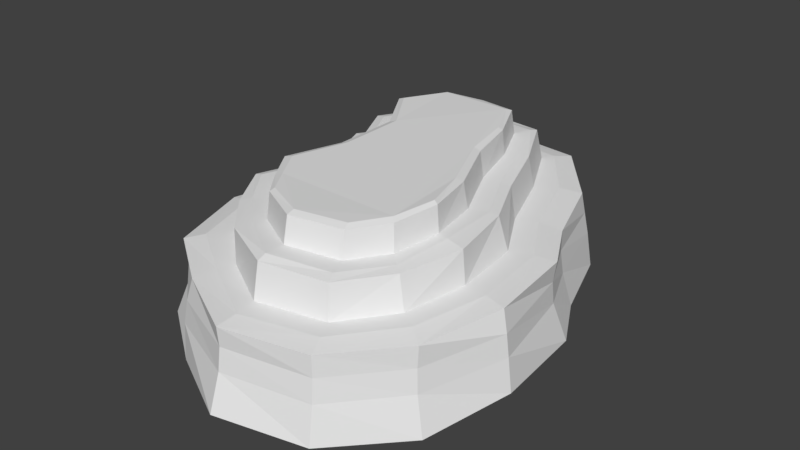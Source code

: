 # Source: Cliff3.blend  (saved by Blender 2.79.0; exported with 4.5.12 LTS)
import bpy
from mathutils import Matrix  # noqa: F401  (used for matrix-valued properties, if any)

bpy.ops.wm.read_factory_settings(use_empty=True)
scene = bpy.context.scene
scene.name = 'Scene'

# ---- collections
col_collection_1 = bpy.data.collections.new('Collection 1'); scene.collection.children.link(col_collection_1)

# ---- world
world_world = bpy.data.worlds.new('World'); scene.world = world_world
world_world.color = (0.05088, 0.05088, 0.05088)
world_world.use_sun_shadow = False
world_world.sun_shadow_jitter_overblur = 0.0
world_world.cycles.sampling_method = 'MANUAL'

# ---- meshes
me_cylinder_002 = bpy.data.meshes.new('Cylinder.002')
me_cylinder_002.from_pydata([(12.1, 49.7, -14.89), (10.45, 46.27, 10.49), (32.73, 25.88, -15.65), (28.75, 23.61, 10.1), (41.85, -0.8301, -15.41), (37.88, -2.53, 10.05), (50.92, -17.87, -16.06), (47.1, -19.75, 9.953), (55.11, -52.47, -13.93), (50.79, -51.37, 10.75), (47.19, -80.81, -16.64), (43.8, -78.36, 9.62), (28.46, -103.3, -15.19), (26.62, -99.41, 10.3), (-0.2105, -110.9, -13.97), (-0.3213, -106.3, 11.07), (-26.68, -96.67, -15.39), (-24.98, -93.08, 10.38), (43.58, -78.63, 2.889), (52.64, -52.2, 3.925), (-49.16, -80.86, -15.47), (-45.51, -78.71, 10.18), (-58.96, -50.06, -15.26), (-54.52, -50.15, 10.31), (-63.99, 15.2, -15.19), (-60.18, 14.5, 10.27), (-46.95, 43.79, -15.7), (-43.66, 40.13, 9.819), (-19.4, 55.03, -16.66), (-18.45, 51.28, 9.379), (7.383, 40.17, 11.58), (22.47, 19.65, 11.6), (30.88, -4.904, 11.57), (41.03, -22.66, 11.23), (43.9, -49.88, 11.42), (38.31, -74.0, 11.06), (23.94, -93.13, 11.42), (0.002438, -99.44, 11.84), (-22.41, -86.42, 11.66), (46.23, -19.98, 3.032), (-39.96, -74.67, 11.88), (-47.43, -50.3, 11.8), (-53.53, 12.9, 11.55), (-38.45, 34.6, 11.29), (-17.12, 44.08, 10.97), (10.76, 46.72, -3.551), (31.18, 25.02, -4.095), (38.94, -2.236, -4.205), (46.58, -19.33, -4.206), (53.48, -52.06, -3.271), (44.22, -79.26, -4.556), (27.32, -100.5, -3.725), (-0.4516, -106.7, -2.75), (-26.77, -95.74, -3.625), (37.75, -2.329, 2.994), (-45.16, -78.49, -4.002), (-55.63, -50.98, -3.883), (-60.5, 14.24, -3.903), (-46.16, 42.64, -4.447), (-18.51, 52.17, -4.927), (4.997, 36.09, 11.57), (15.63, 15.18, 11.58), (24.3, -7.97, 11.56), (34.04, -25.64, 11.28), (36.44, -49.32, 11.43), (32.41, -70.39, 11.13), (20.9, -86.85, 11.43), (-1.28, -92.09, 11.79), (-19.95, -81.22, 11.63), (29.67, 24.7, 3.092), (-34.4, -68.04, 11.82), (-44.42, -51.44, 11.76), (-46.81, 9.98, 11.54), (-34.88, 31.18, 11.32), (-16.13, 39.1, 11.05), (4.099, 33.46, 22.47), (14.45, 13.23, 22.5), (22.31, -7.991, 22.13), (30.9, -26.4, 22.09), (35.6, -49.52, 22.43), (30.28, -69.68, 21.83), (20.02, -85.52, 22.37), (-1.105, -89.95, 23.04), (-20.34, -80.49, 22.69), (9.888, 45.91, 3.827), (-32.44, -67.32, 22.52), (-42.18, -51.46, 22.53), (-45.48, 9.34, 22.33), (-34.71, 30.9, 21.8), (-15.36, 37.18, 21.47), (3.565, 30.24, 23.31), (11.42, 10.79, 22.94), (18.9, -8.663, 22.82), (28.22, -27.51, 22.72), (29.77, -48.87, 23.47), (27.37, -67.49, 22.34), (18.26, -82.17, 23.14), (-1.263, -86.89, 24.06), (-17.68, -75.83, 23.39), (-29.65, -64.95, 23.15), (-39.44, -51.67, 23.25), (-42.1, 8.769, 23.1), (-30.7, 27.21, 22.46), (-14.63, 33.72, 21.96), (26.85, -99.48, 3.6), (-0.385, -105.7, 4.616), (-26.16, -94.64, 3.639), (-44.3, -78.43, 3.217), (-54.49, -50.98, 3.331), (-59.57, 14.07, 3.347), (-45.12, 41.57, 2.855), (-18.38, 51.37, 2.289), (0.9531, 24.62, 23.22), (8.244, 8.541, 22.96), (13.26, -9.731, 22.87), (22.5, -29.91, 22.8), (26.01, -47.86, 23.33), (23.2, -63.44, 22.53), (15.96, -75.9, 23.1), (-1.302, -80.15, 23.76), (-16.25, -71.77, 23.28), (-24.1, -62.53, 23.11), (-31.86, -50.95, 23.18), (-36.36, 8.304, 23.07), (-27.56, 24.22, 22.62), (-13.52, 27.85, 22.27), (0.3369, 23.41, 31.56), (7.512, 8.146, 31.32), (11.93, -9.839, 31.25), (21.07, -30.35, 31.18), (25.07, -47.45, 31.66), (22.18, -62.3, 30.94), (15.41, -74.22, 31.45), (-1.293, -78.36, 32.04), (-15.89, -70.63, 31.61), (-22.73, -61.78, 31.46), (-30.0, -50.62, 31.52), (-34.98, 8.346, 31.43), (-26.78, 23.65, 31.02), (-13.21, 26.58, 30.7), (-0.6334, 21.37, 32.34), (6.341, 7.366, 32.14), (9.84, -10.18, 32.08), (18.91, -31.19, 32.03), (23.66, -47.01, 32.43), (20.62, -60.72, 31.83), (14.55, -71.81, 32.25), (-1.3, -75.78, 32.74), (-15.35, -69.05, 32.38), (-20.65, -60.81, 32.26), (-27.16, -50.28, 32.31), (-32.84, 8.236, 32.23), (-25.6, 22.6, 31.89), (-12.77, 24.44, 31.63), (-54.39, -30.76, -15.23), (-50.1, -30.81, 10.29), (-42.93, -31.11, 11.68), (-50.77, -31.42, -3.893), (-37.65, -32.78, 11.65), (-35.79, -32.95, 22.43), (-32.58, -33.1, 23.17), (-49.7, -31.42, 3.339), (-25.73, -32.4, 23.12), (-24.08, -32.07, 31.47), (-21.52, -31.75, 32.27), (-55.11, -10.44, -15.21), (-51.33, -10.66, -3.898), (-50.3, -10.57, 3.343), (-50.91, -10.14, 10.28), (-43.68, -9.94, 11.61), (-37.12, -11.24, 11.6), (-35.43, -11.38, 22.38), (-31.98, -11.19, 23.14), (-25.58, -10.03, 23.1), (-24.06, -9.601, 31.45), (-21.67, -9.106, 32.25)], [], [(158, 71, 86, 159), (60, 74, 89, 75), (84, 1, 3, 69), (69, 3, 5, 54), (54, 5, 7, 39), (39, 7, 9, 19), (19, 9, 11, 18), (18, 11, 13, 104), (104, 13, 15, 105), (38, 68, 70, 40), (55, 107, 108, 56), (105, 15, 17, 106), (107, 21, 23, 108), (167, 168, 25, 109), (9, 7, 33, 34), (109, 25, 27, 110), (110, 27, 29, 111), (106, 107, 55, 53), (29, 27, 43, 44), (5, 3, 31, 32), (15, 13, 36, 37), (59, 45, 0, 28), (155, 23, 41, 156), (11, 9, 34, 35), (52, 105, 106, 53), (7, 5, 32, 33), (17, 15, 37, 38), (27, 25, 42, 43), (3, 1, 30, 31), (13, 11, 35, 36), (23, 21, 40, 41), (30, 44, 74, 60), (26, 58, 59, 28), (24, 57, 58, 26), (165, 166, 57, 24), (20, 55, 56, 22), (21, 17, 38, 40), (51, 104, 105, 52), (14, 52, 53, 16), (12, 51, 52, 14), (10, 50, 51, 12), (8, 49, 50, 10), (6, 48, 49, 8), (4, 47, 48, 6), (2, 46, 47, 4), (0, 45, 46, 2), (70, 68, 83, 85), (33, 32, 62, 63), (41, 40, 70, 71), (34, 33, 63, 64), (156, 41, 71, 158), (35, 34, 64, 65), (43, 42, 72, 73), (36, 35, 65, 66), (44, 43, 73, 74), (37, 36, 66, 67), (75, 89, 103, 90), (38, 37, 67, 68), (31, 30, 60, 61), (166, 167, 109, 57), (32, 31, 61, 62), (111, 29, 1, 84), (65, 64, 79, 80), (73, 72, 87, 88), (66, 65, 80, 81), (74, 73, 88, 89), (67, 66, 81, 82), (90, 103, 125, 112), (68, 67, 82, 83), (83, 98, 99, 85), (61, 60, 75, 76), (57, 109, 110, 58), (62, 61, 76, 77), (63, 62, 77, 78), (71, 70, 85, 86), (64, 63, 78, 79), (160, 100, 122, 162), (78, 77, 92, 93), (86, 85, 99, 100), (79, 78, 93, 94), (159, 86, 100, 160), (80, 79, 94, 95), (88, 87, 101, 102), (81, 80, 95, 96), (89, 88, 102, 103), (82, 81, 96, 97), (111, 84, 45, 59), (83, 82, 97, 98), (76, 75, 90, 91), (58, 110, 111, 59), (77, 76, 91, 92), (16, 53, 55, 20), (50, 18, 104, 51), (49, 19, 18, 50), (48, 39, 19, 49), (47, 54, 39, 48), (46, 69, 54, 47), (45, 84, 69, 46), (17, 21, 107, 106), (121, 120, 134, 135), (94, 93, 115, 116), (102, 101, 123, 124), (95, 94, 116, 117), (103, 102, 124, 125), (96, 95, 117, 118), (112, 125, 139, 126), (97, 96, 118, 119), (98, 97, 119, 120), (91, 90, 112, 113), (99, 98, 120, 121), (92, 91, 113, 114), (100, 99, 121, 122), (93, 92, 114, 115), (127, 126, 140, 141), (114, 113, 127, 128), (122, 121, 135, 136), (115, 114, 128, 129), (162, 122, 136, 163), (116, 115, 129, 130), (124, 123, 137, 138), (117, 116, 130, 131), (125, 124, 138, 139), (118, 117, 131, 132), (126, 139, 153, 140), (119, 118, 132, 133), (120, 119, 133, 134), (113, 112, 126, 127), (141, 140, 153, 152, 151, 175, 164, 150, 149, 148, 147, 146, 145, 144, 143, 142), (135, 134, 148, 149), (128, 127, 141, 142), (136, 135, 149, 150), (129, 128, 142, 143), (163, 136, 150, 164), (130, 129, 143, 144), (138, 137, 151, 152), (131, 130, 144, 145), (139, 138, 152, 153), (132, 131, 145, 146), (133, 132, 146, 147), (134, 133, 147, 148), (174, 163, 164, 175), (173, 162, 163, 174), (171, 159, 160, 172), (172, 160, 162, 173), (56, 108, 161, 157), (169, 156, 158, 170), (22, 56, 157, 154), (168, 155, 156, 169), (108, 23, 155, 161), (170, 158, 159, 171), (1, 29, 44, 30), (72, 170, 171, 87), (25, 168, 169, 42), (42, 169, 170, 72), (101, 172, 173, 123), (87, 171, 172, 101), (123, 173, 174, 137), (137, 174, 175, 151), (157, 161, 167, 166), (154, 157, 166, 165), (161, 155, 168, 167)])
me_cylinder_002.use_remesh_preserve_volume = False
me_cylinder_002.use_remesh_preserve_attributes = False
me_cylinder_002.use_mirror_vertex_groups = False
me_cylinder_002.update()

# ---- objects
ob_cylinder_001 = bpy.data.objects.new('Cylinder.001', me_cylinder_002)

# ---- transforms, parenting, visibility, modifiers, constraints
ob_cylinder_001.location = (0.0, 0.0, 10.0)
ob_cylinder_001.lineart.crease_threshold = 0.0

# ---- collection membership
col_collection_1.objects.link(ob_cylinder_001)

# ---- scene / render settings (as saved in the file)
scene.frame_start = 1; scene.frame_end = 250; scene.frame_set(1)
scene.render.engine = 'BLENDER_EEVEE_NEXT'
scene.render.resolution_percentage = 50
scene.render.dither_intensity = 0.0
scene.cycles.use_denoising = False
scene.cycles.samples = 128
scene.cycles.sampling_pattern = 'TABULATED_SOBOL'
scene.cycles.use_adaptive_sampling = False
scene.cycles.use_light_tree = False
scene.cycles.blur_glossy = 0.0
scene.cycles.sample_clamp_indirect = 0.0
scene.view_settings.view_transform = 'Standard'
bpy.context.view_layer.update()

# ---- added for rendering (the .blend has no active camera and no usable light): camera, sun
cam_auto = bpy.data.cameras.new('AutoCamera')
cam_auto.lens = 50.0
cam_auto.sensor_width = 36.0
cam_auto.clip_end = 3411.62
ob_auto_camera = bpy.data.objects.new('AutoCamera', cam_auto)
scene.collection.objects.link(ob_auto_camera)
ob_auto_camera.location = (189.958, -261.186, 173.556)
ob_auto_camera.rotation_euler = (1.09748, -7.21219e-08, 0.694738)
scene.camera = ob_auto_camera
light_auto_sun = bpy.data.lights.new('AutoSun', 'SUN')
light_auto_sun.energy = 3.0
light_auto_sun.angle = 0.0523599
ob_auto_sun = bpy.data.objects.new('AutoSun', light_auto_sun)
scene.collection.objects.link(ob_auto_sun)
ob_auto_sun.rotation_euler = (0.872665, 0.174533, 0.523599)
bpy.context.view_layer.update()
